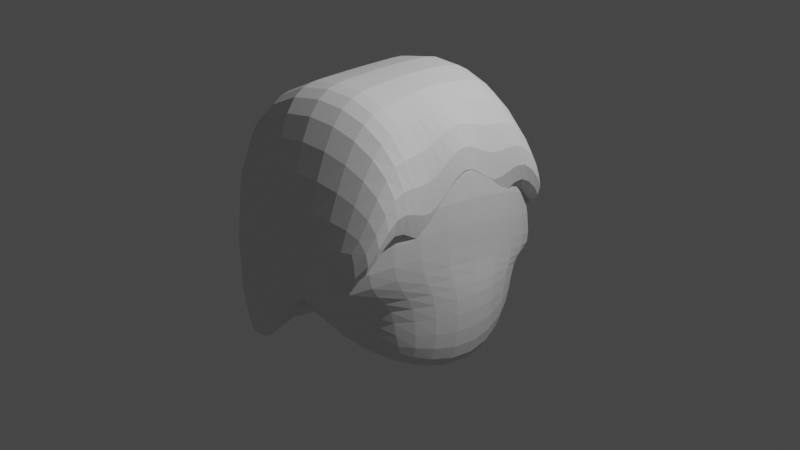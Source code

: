 # Source: Millady.blend  (saved by Blender 3.6.11; exported with 4.5.12 LTS)
import bpy
from mathutils import Matrix  # noqa: F401  (used for matrix-valued properties, if any)

bpy.ops.wm.read_factory_settings(use_empty=True)
scene = bpy.context.scene
scene.name = 'Scene'

# ---- collections
col_collection = bpy.data.collections.new('Collection'); scene.collection.children.link(col_collection)

# ---- materials (node trees are filled in below, after node groups)
mat_material = bpy.data.materials.new('Material')
mat_material.alpha_threshold = 0.0
mat_material.use_transparent_shadow = False
mat_material.roughness = 0.5
mat_material.line_color = (0.0, 0.0, 0.0, 1.0)

# ---- material node trees
mat_material.use_nodes = True; mat_material.node_tree.nodes.clear()
_N = mat_material.node_tree.nodes; _L = mat_material.node_tree.links
n0 = _N.new('ShaderNodeOutputMaterial'); n0.name = 'Material Output'; n0.location = (300, 300)
n1 = _N.new('ShaderNodeBsdfPrincipled'); n1.name = 'Principled BSDF'; n1.location = (10, 300)
n1.distribution = 'GGX'
n1.subsurface_method = 'RANDOM_WALK_SKIN'
n1.inputs[3].default_value = 1.45
n1.inputs[27].default_value = (0.0, 0.0, 0.0, 1.0)
n1.inputs[28].default_value = 1.0
_L.new(n1.outputs[0], n0.inputs[0])
n0.is_active_output = True

# ---- world
world_world = bpy.data.worlds.new('World'); scene.world = world_world
world_world.use_nodes = True; world_world.node_tree.nodes.clear()
_N = world_world.node_tree.nodes; _L = world_world.node_tree.links
n0 = _N.new('ShaderNodeOutputWorld'); n0.name = 'World Output'; n0.location = (300, 300)
n1 = _N.new('ShaderNodeBackground'); n1.name = 'Background'; n1.location = (10, 300)
n1.inputs[0].default_value = (0.05088, 0.05088, 0.05088, 1.0)
_L.new(n1.outputs[0], n0.inputs[0])
n0.is_active_output = True
world_world.color = (0.05088, 0.05088, 0.05088)
world_world.use_sun_shadow = False
world_world.sun_shadow_jitter_overblur = 0.0

# ---- cameras
cam_camera = bpy.data.cameras.new('Camera')
cam_camera.clip_end = 100.0
cam_camera.ortho_scale = 7.314

# ---- lights
light_light = bpy.data.lights.new('Light', 'POINT')
light_light.transmission_factor = 0.0
light_light.energy = 1000.0
light_light.shadow_soft_size = 0.1
light_light.shadow_maximum_resolution = 0.006
light_light.use_absolute_resolution = True

# ---- meshes
me_cube = bpy.data.meshes.new('Cube')
me_cube.from_pydata([(1.0, 1.0, 1.0), (1.0, 1.0, -1.0), (1.0, -1.0, 1.0), (1.0, -1.0, -1.0), (-1.0, 1.0, 1.0), (-1.0, 1.0, -1.0), (-1.0, -1.0, 1.0), (-1.0, -1.0, -1.0), (1.0, 1.47, -0.6693), (-1.0, -1.31, 0.0), (1.0, -1.445, 0.0), (-1.0, 1.31, 0.0), (0.989, 0.0, -1.395), (1.356, 0.0, 1.395), (-1.179, 0.0, 1.395), (1.499, 0.0, -1.395), (1.356, 0.0, 0.0), (-1.179, 0.0, 0.0), (-0.2634, 1.0, -1.0), (-0.2634, -1.0, 1.0), (-0.2634, -1.0, -1.0), (-0.2634, 1.0, 1.0), (-0.2634, 1.31, 0.0), (-0.2634, -1.31, 0.0), (1.124, 0.0, -1.395), (-0.2458, 0.0, 1.395), (0.3683, -1.0, -1.0), (0.3683, 1.0, 1.0), (0.3683, 1.47, -0.6693), (0.5549, 0.0, 1.395), (0.3683, 1.0, -1.0), (0.3683, -1.0, 1.0), (0.3683, -1.832, -0.3622), (1.24, 0.0, -1.395), (1.0, 1.046, -0.2501), (1.0, -0.8351, -0.2501), (-1.0, 1.046, -0.2501), (-1.0, -1.046, -0.2501), (-0.6371, 0.0, -0.3489), (1.499, 0.0, -0.3489), (-0.2634, -1.046, -0.2501), (-0.2634, 1.046, -0.2501), (0.3683, -1.222, -0.6123), (0.3683, 1.046, -0.2501)], [], [(25, 14, 6, 19), (23, 19, 6, 9), (17, 14, 4, 11), (33, 15, 3, 26), (16, 13, 2, 10), (28, 27, 0, 8), (43, 28, 8, 34), (39, 16, 10, 35), (38, 17, 11, 36), (40, 23, 9, 37), (37, 9, 17, 38), (34, 8, 16, 39), (8, 0, 13, 16), (30, 1, 15, 33), (9, 6, 14, 17), (21, 4, 14, 25), (27, 21, 25, 29), (5, 18, 24, 12), (42, 32, 23, 40), (36, 11, 22, 41), (11, 4, 21, 22), (12, 24, 20, 7), (32, 31, 19, 23), (29, 25, 19, 31), (13, 29, 31, 2), (10, 2, 31, 32), (35, 10, 32, 42), (0, 27, 29, 13), (18, 30, 33, 24), (41, 22, 28, 43), (22, 21, 27, 28), (24, 33, 26, 20), (18, 41, 43, 30), (3, 35, 42, 26), (5, 36, 41, 18), (26, 42, 40, 20), (1, 34, 39, 15), (7, 37, 38, 12), (20, 40, 37, 7), (12, 38, 36, 5), (15, 39, 35, 3), (30, 43, 34, 1)])
_uv = me_cube.uv_layers.new(name='UVMap')
_uv.uv.foreach_set('vector', [0.7829, 0.625, 0.875, 0.625, 0.875, 0.75, 0.7829, 0.75, 0.5, 0.9079, 0.625, 0.9079, 0.625, 1.0, 0.5, 1.0, 0.5, 0.125, 0.625, 0.125, 0.625, 0.25, 0.5, 0.25, 0.296, 0.625, 0.375, 0.625, 0.375, 0.75, 0.296, 0.75, 0.5, 0.625, 0.625, 0.625, 0.625, 0.75, 0.5, 0.75, 0.5, 0.421, 0.625, 0.421, 0.625, 0.5, 0.5, 0.5, 0.4687, 0.421, 0.5, 0.421, 0.5, 0.5, 0.4687, 0.5, 0.4687, 0.625, 0.5, 0.625, 0.5, 0.75, 0.4687, 0.75, 0.4687, 0.125, 0.5, 0.125, 0.5, 0.25, 0.4668, 0.2488, 0.4687, 0.9079, 0.5, 0.9079, 0.5, 1.0, 0.4687, 1.0, 0.4658, 0.001738, 0.5, 0.0, 0.5, 0.125, 0.4687, 0.125, 0.4687, 0.5, 0.5, 0.5, 0.5, 0.625, 0.4687, 0.625, 0.5, 0.5, 0.625, 0.5, 0.625, 0.625, 0.5, 0.625, 0.296, 0.5, 0.375, 0.5, 0.375, 0.625, 0.296, 0.625, 0.5, 0.0, 0.625, 0.0, 0.625, 0.125, 0.5, 0.125, 0.7829, 0.5, 0.875, 0.5, 0.875, 0.625, 0.7829, 0.625, 0.704, 0.5, 0.7829, 0.5, 0.7829, 0.625, 0.704, 0.625, 0.125, 0.5, 0.2171, 0.5, 0.2171, 0.625, 0.125, 0.625, 0.4687, 0.829, 0.5, 0.829, 0.5, 0.9079, 0.4687, 0.9079, 0.4668, 0.2488, 0.5, 0.25, 0.5, 0.3421, 0.4687, 0.3421, 0.5, 0.25, 0.625, 0.25, 0.625, 0.3421, 0.5, 0.3421, 0.125, 0.625, 0.2171, 0.625, 0.2171, 0.75, 0.125, 0.75, 0.5, 0.829, 0.625, 0.829, 0.625, 0.9079, 0.5, 0.9079, 0.704, 0.625, 0.7829, 0.625, 0.7829, 0.75, 0.704, 0.75, 0.625, 0.625, 0.704, 0.625, 0.704, 0.75, 0.625, 0.75, 0.5, 0.75, 0.625, 0.75, 0.625, 0.829, 0.5, 0.829, 0.4687, 0.75, 0.5, 0.75, 0.5, 0.829, 0.4687, 0.829, 0.625, 0.5, 0.704, 0.5, 0.704, 0.625, 0.625, 0.625, 0.2171, 0.5, 0.296, 0.5, 0.296, 0.625, 0.2171, 0.625, 0.4687, 0.3421, 0.5, 0.3421, 0.5, 0.421, 0.4687, 0.421, 0.5, 0.3421, 0.625, 0.3421, 0.625, 0.421, 0.5, 0.421, 0.2171, 0.625, 0.296, 0.625, 0.296, 0.75, 0.2171, 0.75, 0.375, 0.3421, 0.4687, 0.3421, 0.4687, 0.421, 0.375, 0.421, 0.375, 0.75, 0.4687, 0.75, 0.4687, 0.829, 0.375, 0.829, 0.375, 0.25, 0.4668, 0.2488, 0.4687, 0.3421, 0.375, 0.3421, 0.375, 0.829, 0.4687, 0.829, 0.4687, 0.9079, 0.375, 0.9079, 0.375, 0.5, 0.4687, 0.5, 0.4687, 0.625, 0.375, 0.625, 0.375, 0.0, 0.4658, 0.001738, 0.4687, 0.125, 0.375, 0.125, 0.375, 0.9079, 0.4687, 0.9079, 0.4687, 1.0, 0.375, 1.0, 0.375, 0.125, 0.4687, 0.125, 0.4668, 0.2488, 0.375, 0.25, 0.375, 0.625, 0.4687, 0.625, 0.4687, 0.75, 0.375, 0.75, 0.375, 0.421, 0.4687, 0.421, 0.4687, 0.5, 0.375, 0.5])
me_cube.materials.append(mat_material)
me_cube.use_mirror_vertex_groups = False
me_cube.update()
me_cube_001 = bpy.data.meshes.new('Cube.001')
me_cube_001.from_pydata([(-1.865, -0.6549, -7.799), (-1.0, -1.062, -1.425), (-1.0, 1.0, -4.459), (-1.0, 1.0, -1.245), (1.0, -1.062, -2.652), (1.0, -1.062, -1.425), (1.0, 1.0, -2.472), (1.0, 1.0, -1.245), (-1.226, -0.2859, -9.767), (-1.612, 0.4749, 0.559), (1.0, 0.5949, -0.6135), (1.014, 0.5949, 0.8365), (-1.865, -0.3192, -8.48), (1.014, -0.7263, 0.8365), (-1.612, -0.8463, 0.559), (1.0, -0.7263, -0.6135), (0.0, 1.166, -2.581), (0.0, 1.166, -1.248), (0.0, -1.223, -2.776), (0.0, -1.223, -1.444), (0.0, 0.6968, 2.248), (0.0, 0.6968, -1.845), (0.0, -0.8337, 2.248), (0.0, -0.8337, -1.845), (-1.612, -0.1857, 0.559), (1.0, -0.06571, -0.08498), (-1.865, -0.06571, -8.76), (1.014, -0.06571, 1.365), (0.0, -0.06846, -1.845), (0.0, -0.06846, 2.248), (-1.612, 0.1446, 0.559), (1.0, 0.2646, -2.822), (-1.0, 0.2646, -4.882), (1.014, 0.2646, 1.101), (0.0, 0.3142, -1.845), (0.0, 0.3142, 2.248), (-1.865, -0.396, -7.737), (1.014, -0.396, 1.101), (0.0, -0.4511, -1.845), (0.0, -0.4511, 2.248), (-1.612, -0.516, 0.559), (1.0, -0.396, -3.354)], [], [(8, 9, 3, 2), (16, 17, 7, 6), (15, 13, 5, 4), (18, 19, 1, 0), (23, 15, 4, 18), (22, 14, 1, 19), (17, 3, 9, 20), (16, 6, 10, 21), (6, 7, 11, 10), (32, 30, 9, 8), (0, 1, 14, 12), (39, 40, 14, 22), (38, 41, 15, 23), (41, 37, 13, 15), (36, 38, 23, 12), (37, 39, 22, 13), (2, 16, 21, 8), (7, 17, 20, 11), (13, 22, 19, 5), (12, 23, 18, 0), (4, 5, 19, 18), (2, 3, 17, 16), (33, 35, 29, 27), (32, 34, 28, 26), (31, 33, 27, 25), (34, 31, 25, 28), (35, 30, 24, 29), (36, 40, 24, 26), (20, 9, 30, 35), (21, 10, 31, 34), (10, 11, 33, 31), (8, 21, 34, 32), (11, 20, 35, 33), (26, 24, 30, 32), (12, 14, 40, 36), (27, 29, 39, 37), (26, 28, 38, 36), (25, 27, 37, 41), (28, 25, 41, 38), (29, 24, 40, 39)])
_uv = me_cube_001.uv_layers.new(name='UVMap')
_uv.uv.foreach_set('vector', [0.375, 0.1994, 0.625, 0.1994, 0.625, 0.25, 0.375, 0.25, 0.375, 0.375, 0.625, 0.375, 0.625, 0.5, 0.375, 0.5, 0.375, 0.7158, 0.625, 0.7158, 0.625, 0.75, 0.375, 0.75, 0.375, 0.875, 0.625, 0.875, 0.625, 1.0, 0.375, 1.0, 0.25, 0.7158, 0.375, 0.7158, 0.375, 0.75, 0.25, 0.75, 0.75, 0.7158, 0.875, 0.7158, 0.875, 0.75, 0.75, 0.75, 0.75, 0.5, 0.875, 0.5, 0.875, 0.5506, 0.75, 0.5506, 0.25, 0.5, 0.375, 0.5, 0.375, 0.5506, 0.25, 0.5506, 0.375, 0.5, 0.625, 0.5, 0.625, 0.5506, 0.375, 0.5506, 0.375, 0.1581, 0.625, 0.1581, 0.625, 0.1994, 0.375, 0.1994, 0.375, 0.0, 0.625, 0.0, 0.625, 0.03421, 0.375, 0.03421, 0.75, 0.6745, 0.875, 0.6745, 0.875, 0.7158, 0.75, 0.7158, 0.25, 0.6745, 0.375, 0.6745, 0.375, 0.7158, 0.25, 0.7158, 0.375, 0.6745, 0.625, 0.6745, 0.625, 0.7158, 0.375, 0.7158, 0.125, 0.6745, 0.25, 0.6745, 0.25, 0.7158, 0.125, 0.7158, 0.625, 0.6745, 0.75, 0.6745, 0.75, 0.7158, 0.625, 0.7158, 0.125, 0.5, 0.25, 0.5, 0.25, 0.5506, 0.125, 0.5506, 0.625, 0.5, 0.75, 0.5, 0.75, 0.5506, 0.625, 0.5506, 0.625, 0.7158, 0.75, 0.7158, 0.75, 0.75, 0.625, 0.75, 0.125, 0.7158, 0.25, 0.7158, 0.25, 0.75, 0.125, 0.75, 0.375, 0.75, 0.625, 0.75, 0.625, 0.875, 0.375, 0.875, 0.375, 0.25, 0.625, 0.25, 0.625, 0.375, 0.375, 0.375, 0.625, 0.5919, 0.75, 0.5919, 0.75, 0.6332, 0.625, 0.6332, 0.125, 0.5919, 0.25, 0.5919, 0.25, 0.6332, 0.125, 0.6332, 0.375, 0.5919, 0.625, 0.5919, 0.625, 0.6332, 0.375, 0.6332, 0.25, 0.5919, 0.375, 0.5919, 0.375, 0.6332, 0.25, 0.6332, 0.75, 0.5919, 0.875, 0.5919, 0.875, 0.6332, 0.75, 0.6332, 0.375, 0.0755, 0.625, 0.0755, 0.625, 0.1168, 0.375, 0.1168, 0.75, 0.5506, 0.875, 0.5506, 0.875, 0.5919, 0.75, 0.5919, 0.25, 0.5506, 0.375, 0.5506, 0.375, 0.5919, 0.25, 0.5919, 0.375, 0.5506, 0.625, 0.5506, 0.625, 0.5919, 0.375, 0.5919, 0.125, 0.5506, 0.25, 0.5506, 0.25, 0.5919, 0.125, 0.5919, 0.625, 0.5506, 0.75, 0.5506, 0.75, 0.5919, 0.625, 0.5919, 0.375, 0.1168, 0.625, 0.1168, 0.625, 0.1581, 0.375, 0.1581, 0.375, 0.03421, 0.625, 0.03421, 0.625, 0.0755, 0.375, 0.0755, 0.625, 0.6332, 0.75, 0.6332, 0.75, 0.6745, 0.625, 0.6745, 0.125, 0.6332, 0.25, 0.6332, 0.25, 0.6745, 0.125, 0.6745, 0.375, 0.6332, 0.625, 0.6332, 0.625, 0.6745, 0.375, 0.6745, 0.25, 0.6332, 0.375, 0.6332, 0.375, 0.6745, 0.25, 0.6745, 0.75, 0.6332, 0.875, 0.6332, 0.875, 0.6745, 0.75, 0.6745])
me_cube_001.update()

# ---- objects
ob_cube = bpy.data.objects.new('Cube', me_cube)
ob_light = bpy.data.objects.new('Light', light_light)
ob_camera = bpy.data.objects.new('Camera', cam_camera)
ob_cube_001 = bpy.data.objects.new('Cube.001', me_cube_001)

# ---- transforms, parenting, visibility, modifiers, constraints
ob_cube.location = (0.0, 0.0, 0.0)
ob_cube.scale = (0.8157, 1.0, 1.0)
ob_cube.lock_rotations_4d = False
ob_cube.empty_display_type = 'ARROWS'
ob_cube.lineart.crease_threshold = 0.0
_m = ob_cube.modifiers.new('Subdivision', 'SUBSURF')
ob_light.location = (4.076, 1.005, 5.904)
ob_light.rotation_euler = (0.6503, 0.05522, 1.866)
ob_light.lock_rotations_4d = False
ob_light.empty_display_type = 'ARROWS'
ob_light.color = (0.0, 0.0, 0.0, 0.0)
ob_light.lineart.crease_threshold = 0.0
ob_camera.location = (7.359, -6.926, 4.958)
ob_camera.rotation_euler = (1.109, 0.0, 0.8149)
ob_camera.lock_rotations_4d = False
ob_camera.empty_display_type = 'ARROWS'
ob_camera.color = (0.0, 0.0, 0.0, 0.0)
ob_camera.display_type = 'WIRE'
ob_camera.lineart.crease_threshold = 0.0
ob_cube_001.location = (0.0, 0.0, 0.829)
ob_cube_001.scale = (1.0, 1.264, 0.4284)
_m = ob_cube_001.modifiers.new('Subdivision', 'SUBSURF')

# ---- collection membership
col_collection.objects.link(ob_cube)
col_collection.objects.link(ob_light)
col_collection.objects.link(ob_camera)
col_collection.objects.link(ob_cube_001)

# ---- scene / render settings (as saved in the file)
scene.camera = ob_camera
scene.frame_start = 1; scene.frame_end = 250; scene.frame_set(1)
scene.render.engine = 'BLENDER_EEVEE_NEXT'
scene.cycles.sampling_pattern = 'TABULATED_SOBOL'
scene.view_settings.view_transform = 'Filmic'
bpy.context.view_layer.update()
